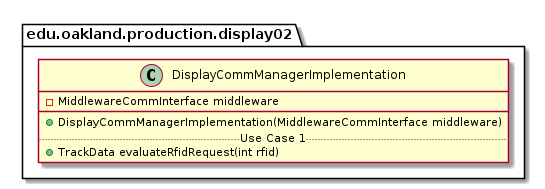

The diagram above was rendered by PlantUML. Its source (embedded in the PNG):
@startuml DisplayCommManagerImplementation

package edu.oakland.production.display02 {
    class DisplayCommManagerImplementation {
        - MiddlewareCommInterface middleware
        __
        + DisplayCommManagerImplementation(MiddlewareCommInterface middleware)
        .. Use Case 1 ..
        + TrackData evaluateRfidRequest(int rfid)        
    }
}

@enduml